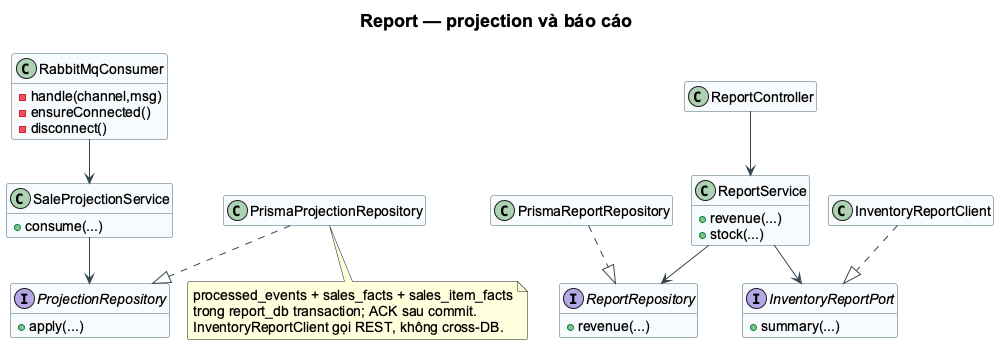

The diagram above was rendered by PlantUML. Its source (embedded in the PNG):
@startuml
!pragma layout smetana
skinparam backgroundColor white
skinparam shadowing false
skinparam defaultFontName Arial
skinparam defaultFontSize 14
skinparam titleFontSize 18
skinparam roundcorner 5
skinparam ArrowColor #37474F
skinparam classBackgroundColor #F7FAFC
skinparam classBorderColor #456575
skinparam packageBackgroundColor white
skinparam componentStyle rectangle
hide empty members
title Report — projection và báo cáo
class RabbitMqConsumer {
 -handle(channel,msg)
-ensureConnected()
-disconnect()
}
class SaleProjectionService {
 +consume(...)
}
interface ProjectionRepository {
 +apply(...)
}
class PrismaProjectionRepository
class ReportController
class ReportService {
 +revenue(...)
+stock(...)
}
interface ReportRepository {
 +revenue(...)
}
interface InventoryReportPort {
 +summary(...)
}
class PrismaReportRepository
class InventoryReportClient
RabbitMqConsumer --> SaleProjectionService
SaleProjectionService --> ProjectionRepository
PrismaProjectionRepository ..|> ProjectionRepository
ReportController --> ReportService
ReportService --> ReportRepository
ReportService --> InventoryReportPort
PrismaReportRepository ..|> ReportRepository
InventoryReportClient ..|> InventoryReportPort
note bottom of PrismaProjectionRepository
processed_events + sales_facts + sales_item_facts
trong report_db transaction; ACK sau commit.
InventoryReportClient gọi REST, không cross-DB.
end note
@enduml